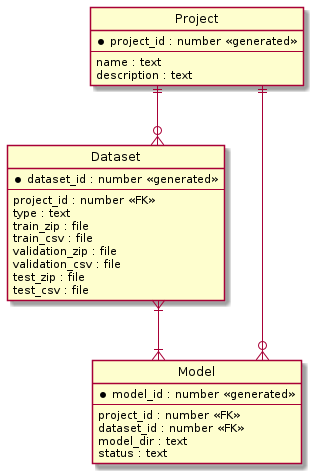

The diagram above was rendered by PlantUML. Its source (embedded in the PNG):
@startuml
' hide the spot
hide circle

' avoid problems with angled crows feet
skinparam linetype ortho

entity "Project" as project {
  *project_id : number <<generated>>
  --
  name : text
  description : text
}

entity "Dataset" as dataset {
  *dataset_id : number <<generated>>
  --
  project_id : number <<FK>>
  type : text
  train_zip : file
  train_csv : file
  validation_zip : file
  validation_csv : file
  test_zip : file
  test_csv : file
}

entity "Model" as model {
  *model_id : number <<generated>>
  --
  project_id : number <<FK>>
  dataset_id : number <<FK>>
  model_dir : text
  status : text
}

project ||-d-o{ dataset
project ||-d-o{ model
dataset }|-d-|{ model
@enduml